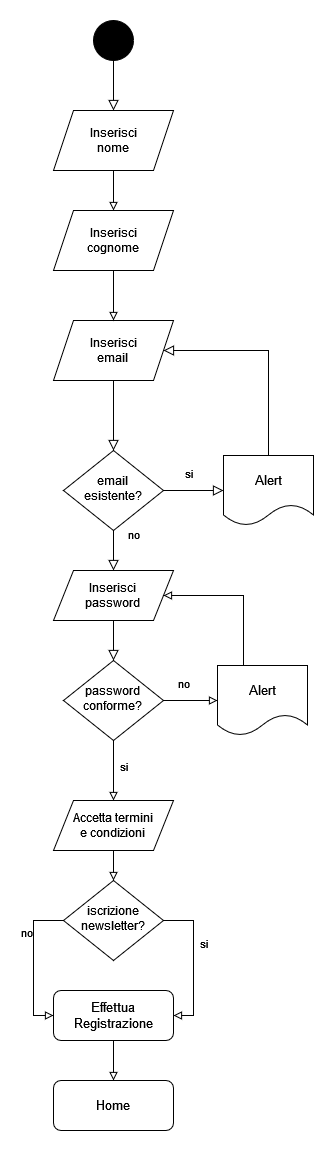

The diagram above was exported from draw.io. Its source (the exported page's mxGraphModel, read from the mxfile embedded in the PNG):
<mxGraphModel dx="1422" dy="753" grid="1" gridSize="10" guides="1" tooltips="1" connect="1" arrows="1" fold="1" page="1" pageScale="1" pageWidth="827" pageHeight="1169" math="0" shadow="0">
  <root>
    <mxCell id="WIyWlLk6GJQsqaUBKTNV-0" />
    <mxCell id="WIyWlLk6GJQsqaUBKTNV-1" parent="WIyWlLk6GJQsqaUBKTNV-0" />
    <mxCell id="7kCEz3HkpswP74l6pOrp-0" value="" style="rounded=0;html=1;jettySize=auto;orthogonalLoop=1;fontSize=11;endArrow=block;endFill=0;endSize=8;strokeWidth=1;shadow=0;labelBackgroundColor=none;edgeStyle=orthogonalEdgeStyle;entryX=0.5;entryY=0;entryDx=0;entryDy=0;exitX=0.5;exitY=1;exitDx=0;exitDy=0;" parent="WIyWlLk6GJQsqaUBKTNV-1" source="7kCEz3HkpswP74l6pOrp-11" target="7kCEz3HkpswP74l6pOrp-6" edge="1">
      <mxGeometry relative="1" as="geometry">
        <mxPoint x="220" y="170" as="targetPoint" />
        <mxPoint x="220" y="120" as="sourcePoint" />
      </mxGeometry>
    </mxCell>
    <mxCell id="7kCEz3HkpswP74l6pOrp-1" value="" style="rounded=0;html=1;jettySize=auto;orthogonalLoop=1;fontSize=11;endArrow=block;endFill=0;endSize=8;strokeWidth=1;shadow=0;labelBackgroundColor=none;edgeStyle=orthogonalEdgeStyle;exitX=0.5;exitY=1;exitDx=0;exitDy=0;" parent="WIyWlLk6GJQsqaUBKTNV-1" source="7kCEz3HkpswP74l6pOrp-22" target="7kCEz3HkpswP74l6pOrp-5" edge="1">
      <mxGeometry y="20" relative="1" as="geometry">
        <mxPoint as="offset" />
        <mxPoint x="100" y="580" as="sourcePoint" />
      </mxGeometry>
    </mxCell>
    <mxCell id="7kCEz3HkpswP74l6pOrp-2" value="no" style="rounded=0;html=1;jettySize=auto;orthogonalLoop=1;fontSize=11;endArrow=block;endFill=0;endSize=8;strokeWidth=1;shadow=0;labelBackgroundColor=none;edgeStyle=orthogonalEdgeStyle;entryX=0.5;entryY=0;entryDx=0;entryDy=0;" parent="WIyWlLk6GJQsqaUBKTNV-1" source="7kCEz3HkpswP74l6pOrp-5" target="7kCEz3HkpswP74l6pOrp-8" edge="1">
      <mxGeometry x="-0.7778" y="20" relative="1" as="geometry">
        <mxPoint as="offset" />
        <mxPoint x="200" y="710" as="targetPoint" />
      </mxGeometry>
    </mxCell>
    <mxCell id="7kCEz3HkpswP74l6pOrp-3" value="" style="edgeLabel;html=1;align=center;verticalAlign=middle;resizable=0;points=[];strokeColor=default;fontFamily=Helvetica;fontSize=11;fontColor=default;labelBackgroundColor=default;fillColor=#000000;" parent="7kCEz3HkpswP74l6pOrp-2" connectable="0" vertex="1">
      <mxGeometry x="0.5" y="26" relative="1" as="geometry">
        <mxPoint as="offset" />
      </mxGeometry>
    </mxCell>
    <mxCell id="7kCEz3HkpswP74l6pOrp-4" value="&lt;div&gt;si&lt;/div&gt;&lt;div&gt;&lt;br&gt;&lt;/div&gt;" style="edgeStyle=orthogonalEdgeStyle;rounded=0;html=1;jettySize=auto;orthogonalLoop=1;fontSize=11;endArrow=block;endFill=0;endSize=8;strokeWidth=1;shadow=0;labelBackgroundColor=none;entryX=0;entryY=0.5;entryDx=0;entryDy=0;" parent="WIyWlLk6GJQsqaUBKTNV-1" source="7kCEz3HkpswP74l6pOrp-5" target="7kCEz3HkpswP74l6pOrp-10" edge="1">
      <mxGeometry x="-0.1818" y="10" relative="1" as="geometry">
        <mxPoint as="offset" />
        <mxPoint x="290" y="640" as="targetPoint" />
      </mxGeometry>
    </mxCell>
    <mxCell id="7kCEz3HkpswP74l6pOrp-5" value="&lt;div&gt;email&lt;br&gt;&lt;/div&gt;&lt;div&gt;esistente?&lt;br&gt;&lt;/div&gt;" style="rhombus;whiteSpace=wrap;html=1;shadow=0;fontFamily=Helvetica;fontSize=12;align=center;strokeWidth=1;spacing=6;spacingTop=-4;" parent="WIyWlLk6GJQsqaUBKTNV-1" vertex="1">
      <mxGeometry x="170" y="520" width="100" height="80" as="geometry" />
    </mxCell>
    <mxCell id="7kCEz3HkpswP74l6pOrp-21" style="edgeStyle=orthogonalEdgeStyle;rounded=0;orthogonalLoop=1;jettySize=auto;html=1;entryX=0.5;entryY=0;entryDx=0;entryDy=0;endArrow=block;endFill=0;" parent="WIyWlLk6GJQsqaUBKTNV-1" source="7kCEz3HkpswP74l6pOrp-6" target="7kCEz3HkpswP74l6pOrp-20" edge="1">
      <mxGeometry relative="1" as="geometry" />
    </mxCell>
    <mxCell id="7kCEz3HkpswP74l6pOrp-6" value="&lt;div&gt;Inserisci&lt;/div&gt;&lt;div&gt;nome&lt;br&gt;&lt;/div&gt;" style="shape=parallelogram;perimeter=parallelogramPerimeter;whiteSpace=wrap;html=1;fixedSize=1;" parent="WIyWlLk6GJQsqaUBKTNV-1" vertex="1">
      <mxGeometry x="160" y="180" width="120" height="60" as="geometry" />
    </mxCell>
    <mxCell id="7kCEz3HkpswP74l6pOrp-7" style="edgeStyle=orthogonalEdgeStyle;shape=connector;rounded=0;orthogonalLoop=1;jettySize=auto;html=1;entryX=0.5;entryY=0;entryDx=0;entryDy=0;strokeColor=default;align=center;verticalAlign=middle;fontFamily=Helvetica;fontSize=11;fontColor=default;labelBackgroundColor=default;endArrow=block;endFill=0;endSize=8;" parent="WIyWlLk6GJQsqaUBKTNV-1" source="7kCEz3HkpswP74l6pOrp-8" target="7kCEz3HkpswP74l6pOrp-25" edge="1">
      <mxGeometry relative="1" as="geometry">
        <mxPoint x="200" y="815" as="targetPoint" />
      </mxGeometry>
    </mxCell>
    <mxCell id="7kCEz3HkpswP74l6pOrp-8" value="&lt;div&gt;Inserisci&lt;/div&gt;&lt;div&gt;password&lt;br&gt;&lt;/div&gt;" style="shape=parallelogram;perimeter=parallelogramPerimeter;whiteSpace=wrap;html=1;fixedSize=1;" parent="WIyWlLk6GJQsqaUBKTNV-1" vertex="1">
      <mxGeometry x="160" y="640" width="120" height="50" as="geometry" />
    </mxCell>
    <mxCell id="7kCEz3HkpswP74l6pOrp-9" style="edgeStyle=orthogonalEdgeStyle;shape=connector;rounded=0;orthogonalLoop=1;jettySize=auto;html=1;strokeColor=default;align=center;verticalAlign=middle;fontFamily=Helvetica;fontSize=11;fontColor=default;labelBackgroundColor=default;endArrow=block;endFill=0;endSize=8;exitX=0.5;exitY=0;exitDx=0;exitDy=0;entryX=1;entryY=0.5;entryDx=0;entryDy=0;" parent="WIyWlLk6GJQsqaUBKTNV-1" source="7kCEz3HkpswP74l6pOrp-10" target="7kCEz3HkpswP74l6pOrp-22" edge="1">
      <mxGeometry relative="1" as="geometry">
        <Array as="points">
          <mxPoint x="375" y="420" />
        </Array>
        <mxPoint x="340" y="160" as="targetPoint" />
      </mxGeometry>
    </mxCell>
    <mxCell id="7kCEz3HkpswP74l6pOrp-10" value="&lt;div&gt;&lt;font style=&quot;font-size: 13px;&quot;&gt;Alert&lt;/font&gt;&lt;/div&gt;" style="shape=document;whiteSpace=wrap;html=1;boundedLbl=1;fontFamily=Helvetica;fontSize=11;fontColor=default;labelBackgroundColor=default;" parent="WIyWlLk6GJQsqaUBKTNV-1" vertex="1">
      <mxGeometry x="330" y="525" width="90" height="70" as="geometry" />
    </mxCell>
    <mxCell id="7kCEz3HkpswP74l6pOrp-11" value="" style="ellipse;whiteSpace=wrap;html=1;aspect=fixed;fillColor=#000000;" parent="WIyWlLk6GJQsqaUBKTNV-1" vertex="1">
      <mxGeometry x="200" y="90" width="40" height="40" as="geometry" />
    </mxCell>
    <mxCell id="7kCEz3HkpswP74l6pOrp-20" value="&lt;div&gt;Inserisci&lt;/div&gt;&lt;div&gt;cognome&lt;/div&gt;" style="shape=parallelogram;perimeter=parallelogramPerimeter;whiteSpace=wrap;html=1;fixedSize=1;" parent="WIyWlLk6GJQsqaUBKTNV-1" vertex="1">
      <mxGeometry x="160" y="280" width="120" height="60" as="geometry" />
    </mxCell>
    <mxCell id="7kCEz3HkpswP74l6pOrp-22" value="&lt;div&gt;Inserisci&lt;/div&gt;&lt;div&gt;email&lt;br&gt;&lt;/div&gt;" style="shape=parallelogram;perimeter=parallelogramPerimeter;whiteSpace=wrap;html=1;fixedSize=1;" parent="WIyWlLk6GJQsqaUBKTNV-1" vertex="1">
      <mxGeometry x="160" y="390" width="120" height="60" as="geometry" />
    </mxCell>
    <mxCell id="7kCEz3HkpswP74l6pOrp-23" style="edgeStyle=orthogonalEdgeStyle;shape=connector;rounded=0;orthogonalLoop=1;jettySize=auto;html=1;entryX=0.5;entryY=0;entryDx=0;entryDy=0;strokeColor=default;align=center;verticalAlign=middle;fontFamily=Helvetica;fontSize=11;fontColor=default;labelBackgroundColor=default;endArrow=block;endFill=0;" parent="WIyWlLk6GJQsqaUBKTNV-1" source="7kCEz3HkpswP74l6pOrp-20" target="7kCEz3HkpswP74l6pOrp-22" edge="1">
      <mxGeometry relative="1" as="geometry" />
    </mxCell>
    <mxCell id="7kCEz3HkpswP74l6pOrp-27" style="edgeStyle=orthogonalEdgeStyle;shape=connector;rounded=0;orthogonalLoop=1;jettySize=auto;html=1;entryX=0;entryY=0.5;entryDx=0;entryDy=0;strokeColor=default;align=center;verticalAlign=middle;fontFamily=Helvetica;fontSize=11;fontColor=default;labelBackgroundColor=default;endArrow=block;endFill=0;" parent="WIyWlLk6GJQsqaUBKTNV-1" source="7kCEz3HkpswP74l6pOrp-25" target="7kCEz3HkpswP74l6pOrp-26" edge="1">
      <mxGeometry relative="1" as="geometry" />
    </mxCell>
    <mxCell id="7kCEz3HkpswP74l6pOrp-28" style="edgeStyle=orthogonalEdgeStyle;shape=connector;rounded=0;orthogonalLoop=1;jettySize=auto;html=1;strokeColor=default;align=center;verticalAlign=middle;fontFamily=Helvetica;fontSize=11;fontColor=default;labelBackgroundColor=default;endArrow=block;endFill=0;entryX=0.5;entryY=0;entryDx=0;entryDy=0;" parent="WIyWlLk6GJQsqaUBKTNV-1" source="7kCEz3HkpswP74l6pOrp-25" target="7kCEz3HkpswP74l6pOrp-31" edge="1">
      <mxGeometry relative="1" as="geometry">
        <mxPoint x="220" y="890" as="targetPoint" />
      </mxGeometry>
    </mxCell>
    <mxCell id="7kCEz3HkpswP74l6pOrp-25" value="&lt;div&gt;password&lt;/div&gt;&lt;div&gt;conforme?&lt;br&gt;&lt;/div&gt;" style="rhombus;whiteSpace=wrap;html=1;shadow=0;fontFamily=Helvetica;fontSize=12;align=center;strokeWidth=1;spacing=6;spacingTop=-4;" parent="WIyWlLk6GJQsqaUBKTNV-1" vertex="1">
      <mxGeometry x="170" y="730" width="100" height="80" as="geometry" />
    </mxCell>
    <mxCell id="7kCEz3HkpswP74l6pOrp-42" style="edgeStyle=orthogonalEdgeStyle;shape=connector;rounded=0;orthogonalLoop=1;jettySize=auto;html=1;entryX=1;entryY=0.5;entryDx=0;entryDy=0;strokeColor=default;align=center;verticalAlign=middle;fontFamily=Helvetica;fontSize=11;fontColor=default;labelBackgroundColor=default;endArrow=block;endFill=0;" parent="WIyWlLk6GJQsqaUBKTNV-1" source="7kCEz3HkpswP74l6pOrp-26" target="7kCEz3HkpswP74l6pOrp-8" edge="1">
      <mxGeometry relative="1" as="geometry">
        <Array as="points">
          <mxPoint x="350" y="665" />
        </Array>
      </mxGeometry>
    </mxCell>
    <mxCell id="7kCEz3HkpswP74l6pOrp-26" value="&lt;div&gt;&lt;font style=&quot;font-size: 13px;&quot;&gt;Alert&lt;/font&gt;&lt;/div&gt;" style="shape=document;whiteSpace=wrap;html=1;boundedLbl=1;fontFamily=Helvetica;fontSize=11;fontColor=default;labelBackgroundColor=default;" parent="WIyWlLk6GJQsqaUBKTNV-1" vertex="1">
      <mxGeometry x="324" y="735" width="90" height="70" as="geometry" />
    </mxCell>
    <mxCell id="7kCEz3HkpswP74l6pOrp-29" value="no" style="text;html=1;align=center;verticalAlign=middle;resizable=0;points=[];autosize=1;strokeColor=none;fillColor=none;fontFamily=Helvetica;fontSize=11;fontColor=default;labelBackgroundColor=default;" parent="WIyWlLk6GJQsqaUBKTNV-1" vertex="1">
      <mxGeometry x="270" y="738" width="40" height="30" as="geometry" />
    </mxCell>
    <mxCell id="7kCEz3HkpswP74l6pOrp-30" value="&lt;div&gt;si&lt;/div&gt;&lt;div&gt;&lt;br&gt;&lt;/div&gt;" style="text;html=1;align=center;verticalAlign=middle;resizable=0;points=[];autosize=1;strokeColor=none;fillColor=none;fontFamily=Helvetica;fontSize=11;fontColor=default;labelBackgroundColor=default;" parent="WIyWlLk6GJQsqaUBKTNV-1" vertex="1">
      <mxGeometry x="215" y="823" width="30" height="40" as="geometry" />
    </mxCell>
    <mxCell id="7kCEz3HkpswP74l6pOrp-32" style="edgeStyle=orthogonalEdgeStyle;shape=connector;rounded=0;orthogonalLoop=1;jettySize=auto;html=1;strokeColor=default;align=center;verticalAlign=middle;fontFamily=Helvetica;fontSize=11;fontColor=default;labelBackgroundColor=default;endArrow=block;endFill=0;entryX=0.5;entryY=0;entryDx=0;entryDy=0;" parent="WIyWlLk6GJQsqaUBKTNV-1" source="7kCEz3HkpswP74l6pOrp-31" target="7kCEz3HkpswP74l6pOrp-33" edge="1">
      <mxGeometry relative="1" as="geometry">
        <mxPoint x="220" y="970" as="targetPoint" />
      </mxGeometry>
    </mxCell>
    <mxCell id="7kCEz3HkpswP74l6pOrp-31" value="&lt;div&gt;Accetta termini&lt;/div&gt;&lt;div&gt;e condizioni&lt;br&gt;&lt;/div&gt;" style="shape=parallelogram;perimeter=parallelogramPerimeter;whiteSpace=wrap;html=1;fixedSize=1;" parent="WIyWlLk6GJQsqaUBKTNV-1" vertex="1">
      <mxGeometry x="160" y="870" width="120" height="50" as="geometry" />
    </mxCell>
    <mxCell id="7kCEz3HkpswP74l6pOrp-38" style="edgeStyle=orthogonalEdgeStyle;shape=connector;rounded=0;orthogonalLoop=1;jettySize=auto;html=1;entryX=0;entryY=0.5;entryDx=0;entryDy=0;strokeColor=default;align=center;verticalAlign=middle;fontFamily=Helvetica;fontSize=11;fontColor=default;labelBackgroundColor=default;endArrow=block;endFill=0;" parent="WIyWlLk6GJQsqaUBKTNV-1" source="7kCEz3HkpswP74l6pOrp-33" target="7kCEz3HkpswP74l6pOrp-35" edge="1">
      <mxGeometry relative="1" as="geometry">
        <Array as="points">
          <mxPoint x="140" y="990" />
          <mxPoint x="140" y="1085" />
        </Array>
      </mxGeometry>
    </mxCell>
    <mxCell id="7kCEz3HkpswP74l6pOrp-39" value="no" style="edgeLabel;html=1;align=center;verticalAlign=middle;resizable=0;points=[];fontFamily=Helvetica;fontSize=11;fontColor=default;labelBackgroundColor=default;" parent="7kCEz3HkpswP74l6pOrp-38" connectable="0" vertex="1">
      <mxGeometry x="-0.4345" y="-8" relative="1" as="geometry">
        <mxPoint as="offset" />
      </mxGeometry>
    </mxCell>
    <mxCell id="7kCEz3HkpswP74l6pOrp-40" style="edgeStyle=orthogonalEdgeStyle;shape=connector;rounded=0;orthogonalLoop=1;jettySize=auto;html=1;entryX=1;entryY=0.5;entryDx=0;entryDy=0;strokeColor=default;align=center;verticalAlign=middle;fontFamily=Helvetica;fontSize=11;fontColor=default;labelBackgroundColor=default;endArrow=block;endFill=0;exitX=1;exitY=0.5;exitDx=0;exitDy=0;" parent="WIyWlLk6GJQsqaUBKTNV-1" source="7kCEz3HkpswP74l6pOrp-33" target="7kCEz3HkpswP74l6pOrp-35" edge="1">
      <mxGeometry relative="1" as="geometry" />
    </mxCell>
    <mxCell id="7kCEz3HkpswP74l6pOrp-33" value="&lt;div&gt;iscrizione&lt;/div&gt;&lt;div&gt;newsletter?&lt;br&gt;&lt;/div&gt;" style="rhombus;whiteSpace=wrap;html=1;shadow=0;fontFamily=Helvetica;fontSize=12;align=center;strokeWidth=1;spacing=6;spacingTop=-4;" parent="WIyWlLk6GJQsqaUBKTNV-1" vertex="1">
      <mxGeometry x="170" y="950" width="100" height="80" as="geometry" />
    </mxCell>
    <mxCell id="7kCEz3HkpswP74l6pOrp-45" value="" style="edgeStyle=orthogonalEdgeStyle;shape=connector;rounded=0;orthogonalLoop=1;jettySize=auto;html=1;strokeColor=default;align=center;verticalAlign=middle;fontFamily=Helvetica;fontSize=11;fontColor=default;labelBackgroundColor=default;endArrow=block;endFill=0;" parent="WIyWlLk6GJQsqaUBKTNV-1" source="7kCEz3HkpswP74l6pOrp-35" target="7kCEz3HkpswP74l6pOrp-44" edge="1">
      <mxGeometry relative="1" as="geometry" />
    </mxCell>
    <mxCell id="7kCEz3HkpswP74l6pOrp-35" value="&lt;div style=&quot;font-size: 13px;&quot;&gt;&lt;font style=&quot;font-size: 13px;&quot;&gt;Effettua&lt;/font&gt;&lt;/div&gt;&lt;div style=&quot;font-size: 13px;&quot;&gt;&lt;font style=&quot;font-size: 13px;&quot;&gt;Registrazione&lt;/font&gt;&lt;/div&gt;" style="rounded=1;whiteSpace=wrap;html=1;fontFamily=Helvetica;fontSize=11;fontColor=default;labelBackgroundColor=default;" parent="WIyWlLk6GJQsqaUBKTNV-1" vertex="1">
      <mxGeometry x="160" y="1060" width="120" height="50" as="geometry" />
    </mxCell>
    <mxCell id="7kCEz3HkpswP74l6pOrp-41" value="si" style="text;html=1;align=center;verticalAlign=middle;resizable=0;points=[];autosize=1;strokeColor=none;fillColor=none;fontFamily=Helvetica;fontSize=11;fontColor=default;labelBackgroundColor=default;" parent="WIyWlLk6GJQsqaUBKTNV-1" vertex="1">
      <mxGeometry x="295" y="998" width="30" height="30" as="geometry" />
    </mxCell>
    <mxCell id="7kCEz3HkpswP74l6pOrp-44" value="&lt;font style=&quot;font-size: 13px;&quot;&gt;Home&lt;/font&gt;" style="rounded=1;whiteSpace=wrap;html=1;fontFamily=Helvetica;fontSize=11;fontColor=default;labelBackgroundColor=default;" parent="WIyWlLk6GJQsqaUBKTNV-1" vertex="1">
      <mxGeometry x="160" y="1150" width="120" height="50" as="geometry" />
    </mxCell>
  </root>
</mxGraphModel>